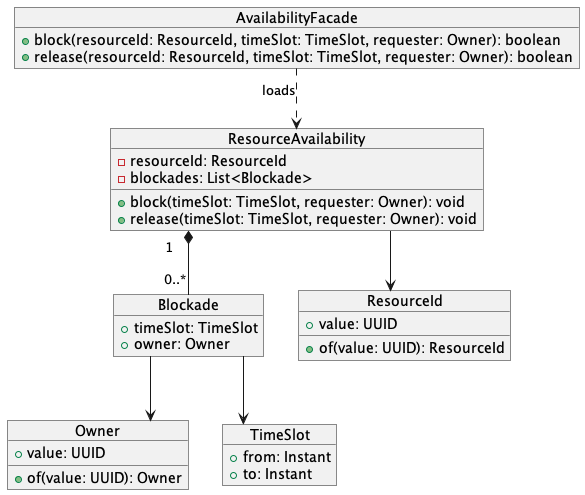

The diagram above was rendered by PlantUML. Its source (embedded in the PNG):
@startuml
skinparam MinClassWidth 100
skinparam linetype ortho

object AvailabilityFacade {
  + block(resourceId: ResourceId, timeSlot: TimeSlot, requester: Owner): boolean
  + release(resourceId: ResourceId, timeSlot: TimeSlot, requester: Owner): boolean
}

object ResourceAvailability {
  - resourceId: ResourceId
  - blockades: List<Blockade>
  __
  + block(timeSlot: TimeSlot, requester: Owner): void
  + release(timeSlot: TimeSlot, requester: Owner): void
}

object Blockade {
  + timeSlot: TimeSlot
  + owner: Owner
}

object Owner {
  + value: UUID
  __
  + of(value: UUID): Owner
}

object ResourceId {
  + value: UUID
  __
  + of(value: UUID): ResourceId
}

object TimeSlot {
  + from: Instant
  + to: Instant
}

AvailabilityFacade ..> ResourceAvailability : «loads»
ResourceAvailability "1" *-- "0..*" Blockade
ResourceAvailability --> ResourceId
Blockade --> TimeSlot
Blockade --> Owner

@enduml